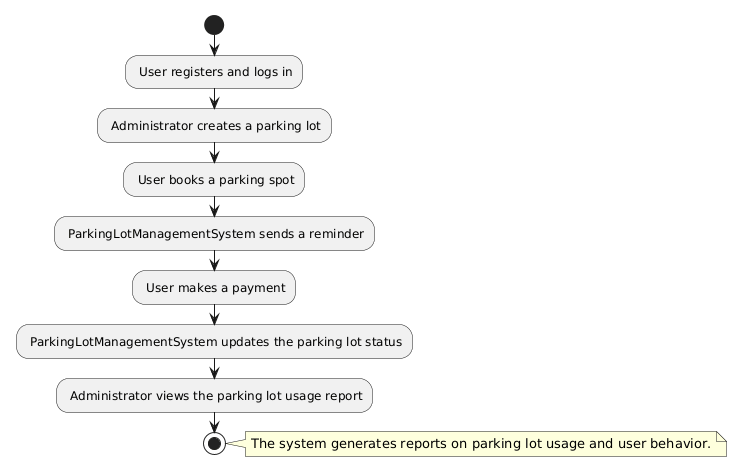

The diagram above was rendered by PlantUML. Its source (embedded in the PNG):
@startuml
start
: User registers and logs in;
: Administrator creates a parking lot;
: User books a parking spot;
: ParkingLotManagementSystem sends a reminder;
: User makes a payment;
: ParkingLotManagementSystem updates the parking lot status;
: Administrator views the parking lot usage report;
stop

note right: The system generates reports on parking lot usage and user behavior.
@enduml